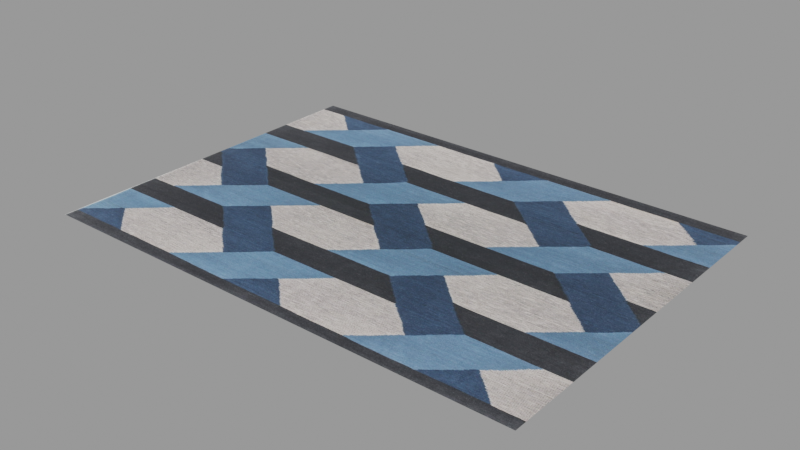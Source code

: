 # Source: carpet-rug_2K_cc23ff09-8c19-4092-b2cb-f4a1ac29e607.blend  (saved by Blender 3.6.13; exported with 4.5.12 LTS)
import bpy
from mathutils import Matrix  # noqa: F401  (used for matrix-valued properties, if any)

bpy.ops.wm.read_factory_settings(use_empty=True)
scene = bpy.context.scene
scene.name = 'upload'

# ---- collections
col_carpet___rug = bpy.data.collections.new('Carpet / rug'); scene.collection.children.link(col_carpet___rug)

# ---- images (referenced by path relative to the original .blend; pixels are not part of the script)
import os
ASSET_DIR = os.environ.get("B2B_ASSET_DIR", "")  # directory of the original .blend (textures are referenced by path, not embedded)
HERE = os.path.dirname(os.path.abspath(__file__))  # packed textures are extracted next to this script under _unpacked/

def load_image(name, relpath, width, height, colorspace="sRGB"):
    """Load a texture the original file referenced (path relative to the .blend, or extracted next to this script)."""
    p = next((c for c in (os.path.join(HERE, relpath), os.path.join(ASSET_DIR, relpath)) if relpath and os.path.exists(c)), "")
    if p:
        img = bpy.data.images.load(p, check_existing=True)
        img.name = name
    else:  # same state as the original file: an image datablock whose file is absent (Cycles renders it pink)
        img = bpy.data.images.new(name, width, height)
        img.source = "FILE"
        img.filepath = "//" + (relpath or name)
    img.colorspace_settings.name = colorspace
    return img
img_camden_blue_jpg = load_image('Camden-Blue.jpg', '_unpacked/Camden-Blue.daeb2d68.jpg', 1360, 1960, 'sRGB')

# ---- materials (node trees are filled in below, after node groups)
mat_bez_n_zvu = bpy.data.materials.new('Bez názvu')
mat_bez_n_zvu.surface_render_method = 'BLENDED'
mat_bez_n_zvu.blend_method = 'BLEND'
mat_bez_n_zvu.use_transparent_shadow = False

# ---- material node trees
mat_bez_n_zvu.use_nodes = True; mat_bez_n_zvu.node_tree.nodes.clear()
_N = mat_bez_n_zvu.node_tree.nodes; _L = mat_bez_n_zvu.node_tree.links
n0 = _N.new('ShaderNodeOutputMaterial'); n0.name = 'Material Output'; n0.location = (300, 300)
n1 = _N.new('ShaderNodeTexImage'); n1.name = 'Image Texture'; n1.location = (-200, 300)
n1.image = img_camden_blue_jpg
n1.extension = 'CLIP'
n2 = _N.new('ShaderNodeBsdfPrincipled'); n2.name = 'Principled BSDF'; n2.location = (0, 300)
n2.distribution = 'GGX'
n2.subsurface_method = 'RANDOM_WALK_SKIN'
n2.inputs[2].default_value = 1.0
n2.inputs[3].default_value = 1.45
n2.inputs[27].default_value = (0.0, 0.0, 0.0, 1.0)
n2.inputs[28].default_value = 0.9
_L.new(n1.outputs[0], n2.inputs[0])
_L.new(n1.outputs[1], n2.inputs[4])
_L.new(n2.outputs[0], n0.inputs[0])
n0.is_active_output = True

# ---- meshes
me_bez_n_zvu = bpy.data.meshes.new('Bez názvu')
me_bez_n_zvu.from_pydata([(-0.9, -0.65, 0.0), (0.9, -0.65, 0.0), (-0.9, 0.65, 0.0), (0.9, 0.65, 0.0)], [], [(0, 1, 3, 2)])
_uv = me_bez_n_zvu.uv_layers.new(name='UVMap')
_uv.uv.foreach_set('vector', [0.0, 0.0, 1.0, 0.0, 1.0, 1.0, 0.0, 1.0])
me_bez_n_zvu.materials.append(mat_bez_n_zvu)
me_bez_n_zvu.use_remesh_fix_poles = True
me_bez_n_zvu.use_remesh_preserve_attributes = False
me_bez_n_zvu.update()

# ---- objects
ob_carpet___rug = bpy.data.objects.new('Carpet / rug', me_bez_n_zvu)

# ---- transforms, parenting, visibility, modifiers, constraints
ob_carpet___rug.location = (0.0, 0.0, 0.0)
_m = ob_carpet___rug.modifiers.new('ParticleSystem', 'PARTICLE_SYSTEM')

# ---- collection membership
scene.collection.objects.link(ob_carpet___rug)
col_carpet___rug.objects.link(ob_carpet___rug)

# ---- scene / render settings (as saved in the file)
scene.frame_start = 1; scene.frame_end = 250; scene.frame_set(1)
scene.render.engine = 'BLENDER_EEVEE_NEXT'
scene.render.image_settings.exr_codec = 'NONE'
scene.render.simplify_subdivision_render = 0
scene.render.simplify_child_particles_render = 0.0
scene.cycles.sampling_pattern = 'TABULATED_SOBOL'
scene.eevee.use_shadows = False
scene.view_settings.view_transform = 'Filmic'
bpy.context.view_layer.update()

# ---- added for rendering (the .blend has no active camera and no usable light): camera, sun + grey world if the file has none
cam_auto = bpy.data.cameras.new('AutoCamera')
cam_auto.lens = 50.0
cam_auto.sensor_width = 36.0
cam_auto.clip_end = 1000.0
ob_auto_camera = bpy.data.objects.new('AutoCamera', cam_auto)
scene.collection.objects.link(ob_auto_camera)
ob_auto_camera.location = (2.05433, -2.4652, 1.64347)
ob_auto_camera.rotation_euler = (1.09748, -7.21219e-08, 0.694738)
scene.camera = ob_auto_camera
light_auto_sun = bpy.data.lights.new('AutoSun', 'SUN')
light_auto_sun.energy = 3.0
light_auto_sun.angle = 0.0523599
ob_auto_sun = bpy.data.objects.new('AutoSun', light_auto_sun)
scene.collection.objects.link(ob_auto_sun)
ob_auto_sun.rotation_euler = (0.872665, 0.174533, 0.523599)
if scene.world is None:
    world_auto = bpy.data.worlds.new('AutoWorld')
    world_auto.color = (0.3, 0.3, 0.3)
    scene.world = world_auto
bpy.context.view_layer.update()
